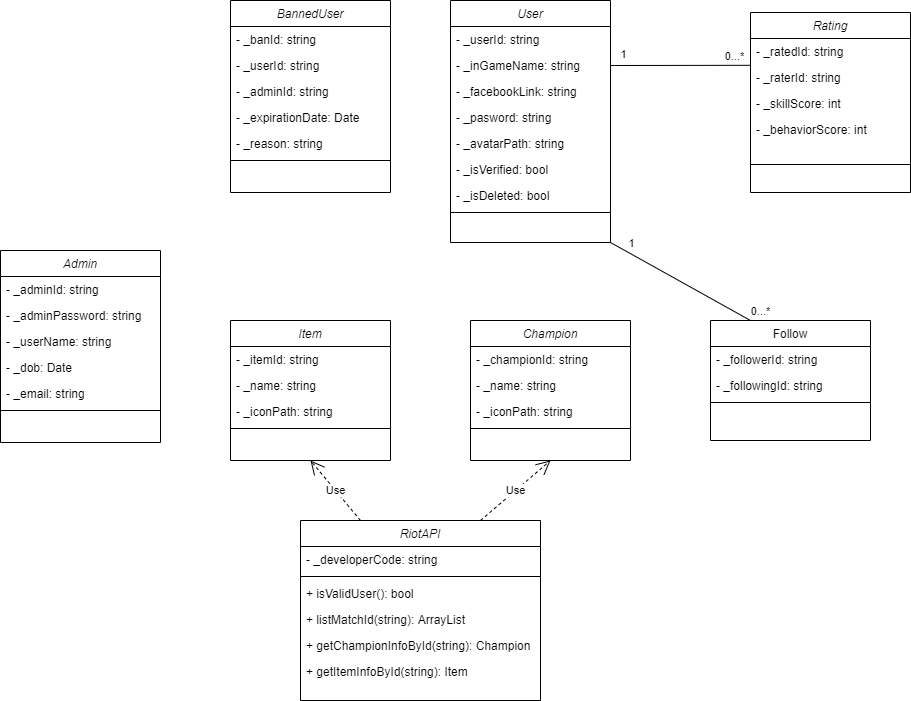

The diagram above was exported from draw.io. Its source (the exported page's mxGraphModel, read from the mxfile embedded in the PNG):
<mxGraphModel dx="2065" dy="548" grid="1" gridSize="10" guides="1" tooltips="1" connect="1" arrows="1" fold="1" page="1" pageScale="1" pageWidth="827" pageHeight="1169" math="0" shadow="0">
  <root>
    <mxCell id="WIyWlLk6GJQsqaUBKTNV-0" />
    <mxCell id="WIyWlLk6GJQsqaUBKTNV-1" parent="WIyWlLk6GJQsqaUBKTNV-0" />
    <mxCell id="zkfFHV4jXpPFQw0GAbJ--0" value="User" style="swimlane;fontStyle=2;align=center;verticalAlign=top;childLayout=stackLayout;horizontal=1;startSize=26;horizontalStack=0;resizeParent=1;resizeLast=0;collapsible=1;marginBottom=0;rounded=0;shadow=0;strokeWidth=1;" parent="WIyWlLk6GJQsqaUBKTNV-1" vertex="1">
      <mxGeometry x="220" y="120" width="160" height="242" as="geometry">
        <mxRectangle x="230" y="140" width="160" height="26" as="alternateBounds" />
      </mxGeometry>
    </mxCell>
    <mxCell id="zkfFHV4jXpPFQw0GAbJ--1" value="- _userId: string" style="text;align=left;verticalAlign=top;spacingLeft=4;spacingRight=4;overflow=hidden;rotatable=0;points=[[0,0.5],[1,0.5]];portConstraint=eastwest;" parent="zkfFHV4jXpPFQw0GAbJ--0" vertex="1">
      <mxGeometry y="26" width="160" height="26" as="geometry" />
    </mxCell>
    <mxCell id="zkfFHV4jXpPFQw0GAbJ--2" value="- _inGameName: string" style="text;align=left;verticalAlign=top;spacingLeft=4;spacingRight=4;overflow=hidden;rotatable=0;points=[[0,0.5],[1,0.5]];portConstraint=eastwest;rounded=0;shadow=0;html=0;" parent="zkfFHV4jXpPFQw0GAbJ--0" vertex="1">
      <mxGeometry y="52" width="160" height="26" as="geometry" />
    </mxCell>
    <mxCell id="zkfFHV4jXpPFQw0GAbJ--3" value="- _facebookLink: string" style="text;align=left;verticalAlign=top;spacingLeft=4;spacingRight=4;overflow=hidden;rotatable=0;points=[[0,0.5],[1,0.5]];portConstraint=eastwest;rounded=0;shadow=0;html=0;" parent="zkfFHV4jXpPFQw0GAbJ--0" vertex="1">
      <mxGeometry y="78" width="160" height="26" as="geometry" />
    </mxCell>
    <mxCell id="dDP6g_YnqMMxuJiehY0t-0" value="- _pasword: string" style="text;align=left;verticalAlign=top;spacingLeft=4;spacingRight=4;overflow=hidden;rotatable=0;points=[[0,0.5],[1,0.5]];portConstraint=eastwest;rounded=0;shadow=0;html=0;" parent="zkfFHV4jXpPFQw0GAbJ--0" vertex="1">
      <mxGeometry y="104" width="160" height="26" as="geometry" />
    </mxCell>
    <mxCell id="dDP6g_YnqMMxuJiehY0t-1" value="- _avatarPath: string" style="text;align=left;verticalAlign=top;spacingLeft=4;spacingRight=4;overflow=hidden;rotatable=0;points=[[0,0.5],[1,0.5]];portConstraint=eastwest;rounded=0;shadow=0;html=0;" parent="zkfFHV4jXpPFQw0GAbJ--0" vertex="1">
      <mxGeometry y="130" width="160" height="26" as="geometry" />
    </mxCell>
    <mxCell id="dDP6g_YnqMMxuJiehY0t-3" value="- _isVerified: bool" style="text;align=left;verticalAlign=top;spacingLeft=4;spacingRight=4;overflow=hidden;rotatable=0;points=[[0,0.5],[1,0.5]];portConstraint=eastwest;rounded=0;shadow=0;html=0;" parent="zkfFHV4jXpPFQw0GAbJ--0" vertex="1">
      <mxGeometry y="156" width="160" height="26" as="geometry" />
    </mxCell>
    <mxCell id="dDP6g_YnqMMxuJiehY0t-4" value="- _isDeleted: bool" style="text;align=left;verticalAlign=top;spacingLeft=4;spacingRight=4;overflow=hidden;rotatable=0;points=[[0,0.5],[1,0.5]];portConstraint=eastwest;rounded=0;shadow=0;html=0;" parent="zkfFHV4jXpPFQw0GAbJ--0" vertex="1">
      <mxGeometry y="182" width="160" height="26" as="geometry" />
    </mxCell>
    <mxCell id="zkfFHV4jXpPFQw0GAbJ--4" value="" style="line;html=1;strokeWidth=1;align=left;verticalAlign=middle;spacingTop=-1;spacingLeft=3;spacingRight=3;rotatable=0;labelPosition=right;points=[];portConstraint=eastwest;" parent="zkfFHV4jXpPFQw0GAbJ--0" vertex="1">
      <mxGeometry y="208" width="160" height="8" as="geometry" />
    </mxCell>
    <mxCell id="zkfFHV4jXpPFQw0GAbJ--17" value="Follow" style="swimlane;fontStyle=0;align=center;verticalAlign=top;childLayout=stackLayout;horizontal=1;startSize=26;horizontalStack=0;resizeParent=1;resizeLast=0;collapsible=1;marginBottom=0;rounded=0;shadow=0;strokeWidth=1;" parent="WIyWlLk6GJQsqaUBKTNV-1" vertex="1">
      <mxGeometry x="480" y="440" width="160" height="120" as="geometry">
        <mxRectangle x="550" y="140" width="160" height="26" as="alternateBounds" />
      </mxGeometry>
    </mxCell>
    <mxCell id="zkfFHV4jXpPFQw0GAbJ--19" value="- _followerId: string" style="text;align=left;verticalAlign=top;spacingLeft=4;spacingRight=4;overflow=hidden;rotatable=0;points=[[0,0.5],[1,0.5]];portConstraint=eastwest;rounded=0;shadow=0;html=0;" parent="zkfFHV4jXpPFQw0GAbJ--17" vertex="1">
      <mxGeometry y="26" width="160" height="26" as="geometry" />
    </mxCell>
    <mxCell id="zkfFHV4jXpPFQw0GAbJ--20" value="- _followingId: string" style="text;align=left;verticalAlign=top;spacingLeft=4;spacingRight=4;overflow=hidden;rotatable=0;points=[[0,0.5],[1,0.5]];portConstraint=eastwest;rounded=0;shadow=0;html=0;" parent="zkfFHV4jXpPFQw0GAbJ--17" vertex="1">
      <mxGeometry y="52" width="160" height="26" as="geometry" />
    </mxCell>
    <mxCell id="zkfFHV4jXpPFQw0GAbJ--23" value="" style="line;html=1;strokeWidth=1;align=left;verticalAlign=middle;spacingTop=-1;spacingLeft=3;spacingRight=3;rotatable=0;labelPosition=right;points=[];portConstraint=eastwest;" parent="zkfFHV4jXpPFQw0GAbJ--17" vertex="1">
      <mxGeometry y="78" width="160" height="8" as="geometry" />
    </mxCell>
    <mxCell id="iaJHzadG2bhLjefMvqal-0" value="Rating" style="swimlane;fontStyle=2;align=center;verticalAlign=top;childLayout=stackLayout;horizontal=1;startSize=26;horizontalStack=0;resizeParent=1;resizeLast=0;collapsible=1;marginBottom=0;rounded=0;shadow=0;strokeWidth=1;" parent="WIyWlLk6GJQsqaUBKTNV-1" vertex="1">
      <mxGeometry x="520" y="132" width="160" height="180" as="geometry">
        <mxRectangle x="230" y="140" width="160" height="26" as="alternateBounds" />
      </mxGeometry>
    </mxCell>
    <mxCell id="iaJHzadG2bhLjefMvqal-1" value="- _ratedId: string" style="text;align=left;verticalAlign=top;spacingLeft=4;spacingRight=4;overflow=hidden;rotatable=0;points=[[0,0.5],[1,0.5]];portConstraint=eastwest;" parent="iaJHzadG2bhLjefMvqal-0" vertex="1">
      <mxGeometry y="26" width="160" height="26" as="geometry" />
    </mxCell>
    <mxCell id="iaJHzadG2bhLjefMvqal-2" value="- _raterId: string" style="text;align=left;verticalAlign=top;spacingLeft=4;spacingRight=4;overflow=hidden;rotatable=0;points=[[0,0.5],[1,0.5]];portConstraint=eastwest;rounded=0;shadow=0;html=0;" parent="iaJHzadG2bhLjefMvqal-0" vertex="1">
      <mxGeometry y="52" width="160" height="26" as="geometry" />
    </mxCell>
    <mxCell id="iaJHzadG2bhLjefMvqal-3" value="- _skillScore: int" style="text;align=left;verticalAlign=top;spacingLeft=4;spacingRight=4;overflow=hidden;rotatable=0;points=[[0,0.5],[1,0.5]];portConstraint=eastwest;rounded=0;shadow=0;html=0;" parent="iaJHzadG2bhLjefMvqal-0" vertex="1">
      <mxGeometry y="78" width="160" height="26" as="geometry" />
    </mxCell>
    <mxCell id="iaJHzadG2bhLjefMvqal-4" value="- _behaviorScore: int" style="text;align=left;verticalAlign=top;spacingLeft=4;spacingRight=4;overflow=hidden;rotatable=0;points=[[0,0.5],[1,0.5]];portConstraint=eastwest;rounded=0;shadow=0;html=0;" parent="iaJHzadG2bhLjefMvqal-0" vertex="1">
      <mxGeometry y="104" width="160" height="26" as="geometry" />
    </mxCell>
    <mxCell id="iaJHzadG2bhLjefMvqal-8" value="" style="line;html=1;strokeWidth=1;align=left;verticalAlign=middle;spacingTop=-1;spacingLeft=3;spacingRight=3;rotatable=0;labelPosition=right;points=[];portConstraint=eastwest;" parent="iaJHzadG2bhLjefMvqal-0" vertex="1">
      <mxGeometry y="130" width="160" height="44" as="geometry" />
    </mxCell>
    <mxCell id="iaJHzadG2bhLjefMvqal-9" value="BannedUser" style="swimlane;fontStyle=2;align=center;verticalAlign=top;childLayout=stackLayout;horizontal=1;startSize=26;horizontalStack=0;resizeParent=1;resizeLast=0;collapsible=1;marginBottom=0;rounded=0;shadow=0;strokeWidth=1;" parent="WIyWlLk6GJQsqaUBKTNV-1" vertex="1">
      <mxGeometry y="120" width="160" height="192" as="geometry">
        <mxRectangle x="230" y="140" width="160" height="26" as="alternateBounds" />
      </mxGeometry>
    </mxCell>
    <mxCell id="iaJHzadG2bhLjefMvqal-10" value="- _banId: string" style="text;align=left;verticalAlign=top;spacingLeft=4;spacingRight=4;overflow=hidden;rotatable=0;points=[[0,0.5],[1,0.5]];portConstraint=eastwest;" parent="iaJHzadG2bhLjefMvqal-9" vertex="1">
      <mxGeometry y="26" width="160" height="26" as="geometry" />
    </mxCell>
    <mxCell id="iaJHzadG2bhLjefMvqal-11" value="- _userId: string" style="text;align=left;verticalAlign=top;spacingLeft=4;spacingRight=4;overflow=hidden;rotatable=0;points=[[0,0.5],[1,0.5]];portConstraint=eastwest;rounded=0;shadow=0;html=0;" parent="iaJHzadG2bhLjefMvqal-9" vertex="1">
      <mxGeometry y="52" width="160" height="26" as="geometry" />
    </mxCell>
    <mxCell id="iaJHzadG2bhLjefMvqal-12" value="- _adminId: string" style="text;align=left;verticalAlign=top;spacingLeft=4;spacingRight=4;overflow=hidden;rotatable=0;points=[[0,0.5],[1,0.5]];portConstraint=eastwest;rounded=0;shadow=0;html=0;" parent="iaJHzadG2bhLjefMvqal-9" vertex="1">
      <mxGeometry y="78" width="160" height="26" as="geometry" />
    </mxCell>
    <mxCell id="iaJHzadG2bhLjefMvqal-13" value="- _expirationDate: Date" style="text;align=left;verticalAlign=top;spacingLeft=4;spacingRight=4;overflow=hidden;rotatable=0;points=[[0,0.5],[1,0.5]];portConstraint=eastwest;rounded=0;shadow=0;html=0;" parent="iaJHzadG2bhLjefMvqal-9" vertex="1">
      <mxGeometry y="104" width="160" height="26" as="geometry" />
    </mxCell>
    <mxCell id="iaJHzadG2bhLjefMvqal-15" value="- _reason: string" style="text;align=left;verticalAlign=top;spacingLeft=4;spacingRight=4;overflow=hidden;rotatable=0;points=[[0,0.5],[1,0.5]];portConstraint=eastwest;rounded=0;shadow=0;html=0;" parent="iaJHzadG2bhLjefMvqal-9" vertex="1">
      <mxGeometry y="130" width="160" height="26" as="geometry" />
    </mxCell>
    <mxCell id="iaJHzadG2bhLjefMvqal-14" value="" style="line;html=1;strokeWidth=1;align=left;verticalAlign=middle;spacingTop=-1;spacingLeft=3;spacingRight=3;rotatable=0;labelPosition=right;points=[];portConstraint=eastwest;" parent="iaJHzadG2bhLjefMvqal-9" vertex="1">
      <mxGeometry y="156" width="160" height="8" as="geometry" />
    </mxCell>
    <mxCell id="iaJHzadG2bhLjefMvqal-16" value="Champion" style="swimlane;fontStyle=2;align=center;verticalAlign=top;childLayout=stackLayout;horizontal=1;startSize=26;horizontalStack=0;resizeParent=1;resizeLast=0;collapsible=1;marginBottom=0;rounded=0;shadow=0;strokeWidth=1;" parent="WIyWlLk6GJQsqaUBKTNV-1" vertex="1">
      <mxGeometry x="240" y="440" width="160" height="140" as="geometry">
        <mxRectangle x="230" y="140" width="160" height="26" as="alternateBounds" />
      </mxGeometry>
    </mxCell>
    <mxCell id="iaJHzadG2bhLjefMvqal-17" value="- _championId: string" style="text;align=left;verticalAlign=top;spacingLeft=4;spacingRight=4;overflow=hidden;rotatable=0;points=[[0,0.5],[1,0.5]];portConstraint=eastwest;" parent="iaJHzadG2bhLjefMvqal-16" vertex="1">
      <mxGeometry y="26" width="160" height="26" as="geometry" />
    </mxCell>
    <mxCell id="iaJHzadG2bhLjefMvqal-18" value="- _name: string" style="text;align=left;verticalAlign=top;spacingLeft=4;spacingRight=4;overflow=hidden;rotatable=0;points=[[0,0.5],[1,0.5]];portConstraint=eastwest;rounded=0;shadow=0;html=0;" parent="iaJHzadG2bhLjefMvqal-16" vertex="1">
      <mxGeometry y="52" width="160" height="26" as="geometry" />
    </mxCell>
    <mxCell id="iaJHzadG2bhLjefMvqal-19" value="- _iconPath: string" style="text;align=left;verticalAlign=top;spacingLeft=4;spacingRight=4;overflow=hidden;rotatable=0;points=[[0,0.5],[1,0.5]];portConstraint=eastwest;rounded=0;shadow=0;html=0;" parent="iaJHzadG2bhLjefMvqal-16" vertex="1">
      <mxGeometry y="78" width="160" height="26" as="geometry" />
    </mxCell>
    <mxCell id="iaJHzadG2bhLjefMvqal-22" value="" style="line;html=1;strokeWidth=1;align=left;verticalAlign=middle;spacingTop=-1;spacingLeft=3;spacingRight=3;rotatable=0;labelPosition=right;points=[];portConstraint=eastwest;" parent="iaJHzadG2bhLjefMvqal-16" vertex="1">
      <mxGeometry y="104" width="160" height="8" as="geometry" />
    </mxCell>
    <mxCell id="iaJHzadG2bhLjefMvqal-23" value="Item" style="swimlane;fontStyle=2;align=center;verticalAlign=top;childLayout=stackLayout;horizontal=1;startSize=26;horizontalStack=0;resizeParent=1;resizeLast=0;collapsible=1;marginBottom=0;rounded=0;shadow=0;strokeWidth=1;" parent="WIyWlLk6GJQsqaUBKTNV-1" vertex="1">
      <mxGeometry y="440" width="160" height="140" as="geometry">
        <mxRectangle x="230" y="140" width="160" height="26" as="alternateBounds" />
      </mxGeometry>
    </mxCell>
    <mxCell id="iaJHzadG2bhLjefMvqal-24" value="- _itemId: string" style="text;align=left;verticalAlign=top;spacingLeft=4;spacingRight=4;overflow=hidden;rotatable=0;points=[[0,0.5],[1,0.5]];portConstraint=eastwest;" parent="iaJHzadG2bhLjefMvqal-23" vertex="1">
      <mxGeometry y="26" width="160" height="26" as="geometry" />
    </mxCell>
    <mxCell id="iaJHzadG2bhLjefMvqal-25" value="- _name: string" style="text;align=left;verticalAlign=top;spacingLeft=4;spacingRight=4;overflow=hidden;rotatable=0;points=[[0,0.5],[1,0.5]];portConstraint=eastwest;rounded=0;shadow=0;html=0;" parent="iaJHzadG2bhLjefMvqal-23" vertex="1">
      <mxGeometry y="52" width="160" height="26" as="geometry" />
    </mxCell>
    <mxCell id="iaJHzadG2bhLjefMvqal-26" value="- _iconPath: string" style="text;align=left;verticalAlign=top;spacingLeft=4;spacingRight=4;overflow=hidden;rotatable=0;points=[[0,0.5],[1,0.5]];portConstraint=eastwest;rounded=0;shadow=0;html=0;" parent="iaJHzadG2bhLjefMvqal-23" vertex="1">
      <mxGeometry y="78" width="160" height="26" as="geometry" />
    </mxCell>
    <mxCell id="iaJHzadG2bhLjefMvqal-27" value="" style="line;html=1;strokeWidth=1;align=left;verticalAlign=middle;spacingTop=-1;spacingLeft=3;spacingRight=3;rotatable=0;labelPosition=right;points=[];portConstraint=eastwest;" parent="iaJHzadG2bhLjefMvqal-23" vertex="1">
      <mxGeometry y="104" width="160" height="8" as="geometry" />
    </mxCell>
    <mxCell id="iaJHzadG2bhLjefMvqal-28" value="Admin" style="swimlane;fontStyle=2;align=center;verticalAlign=top;childLayout=stackLayout;horizontal=1;startSize=26;horizontalStack=0;resizeParent=1;resizeLast=0;collapsible=1;marginBottom=0;rounded=0;shadow=0;strokeWidth=1;" parent="WIyWlLk6GJQsqaUBKTNV-1" vertex="1">
      <mxGeometry x="-230" y="370" width="160" height="192" as="geometry">
        <mxRectangle x="230" y="140" width="160" height="26" as="alternateBounds" />
      </mxGeometry>
    </mxCell>
    <mxCell id="iaJHzadG2bhLjefMvqal-29" value="- _adminId: string" style="text;align=left;verticalAlign=top;spacingLeft=4;spacingRight=4;overflow=hidden;rotatable=0;points=[[0,0.5],[1,0.5]];portConstraint=eastwest;" parent="iaJHzadG2bhLjefMvqal-28" vertex="1">
      <mxGeometry y="26" width="160" height="26" as="geometry" />
    </mxCell>
    <mxCell id="iaJHzadG2bhLjefMvqal-30" value="- _adminPassword: string" style="text;align=left;verticalAlign=top;spacingLeft=4;spacingRight=4;overflow=hidden;rotatable=0;points=[[0,0.5],[1,0.5]];portConstraint=eastwest;rounded=0;shadow=0;html=0;" parent="iaJHzadG2bhLjefMvqal-28" vertex="1">
      <mxGeometry y="52" width="160" height="26" as="geometry" />
    </mxCell>
    <mxCell id="iaJHzadG2bhLjefMvqal-31" value="- _userName: string" style="text;align=left;verticalAlign=top;spacingLeft=4;spacingRight=4;overflow=hidden;rotatable=0;points=[[0,0.5],[1,0.5]];portConstraint=eastwest;rounded=0;shadow=0;html=0;" parent="iaJHzadG2bhLjefMvqal-28" vertex="1">
      <mxGeometry y="78" width="160" height="26" as="geometry" />
    </mxCell>
    <mxCell id="iaJHzadG2bhLjefMvqal-32" value="- _dob: Date" style="text;align=left;verticalAlign=top;spacingLeft=4;spacingRight=4;overflow=hidden;rotatable=0;points=[[0,0.5],[1,0.5]];portConstraint=eastwest;rounded=0;shadow=0;html=0;" parent="iaJHzadG2bhLjefMvqal-28" vertex="1">
      <mxGeometry y="104" width="160" height="26" as="geometry" />
    </mxCell>
    <mxCell id="iaJHzadG2bhLjefMvqal-33" value="- _email: string" style="text;align=left;verticalAlign=top;spacingLeft=4;spacingRight=4;overflow=hidden;rotatable=0;points=[[0,0.5],[1,0.5]];portConstraint=eastwest;rounded=0;shadow=0;html=0;" parent="iaJHzadG2bhLjefMvqal-28" vertex="1">
      <mxGeometry y="130" width="160" height="26" as="geometry" />
    </mxCell>
    <mxCell id="iaJHzadG2bhLjefMvqal-34" value="" style="line;html=1;strokeWidth=1;align=left;verticalAlign=middle;spacingTop=-1;spacingLeft=3;spacingRight=3;rotatable=0;labelPosition=right;points=[];portConstraint=eastwest;" parent="iaJHzadG2bhLjefMvqal-28" vertex="1">
      <mxGeometry y="156" width="160" height="8" as="geometry" />
    </mxCell>
    <mxCell id="iaJHzadG2bhLjefMvqal-38" value="" style="endArrow=none;html=1;rounded=0;entryX=-0.001;entryY=0.031;entryDx=0;entryDy=0;exitX=1;exitY=0.5;exitDx=0;exitDy=0;entryPerimeter=0;" parent="WIyWlLk6GJQsqaUBKTNV-1" source="zkfFHV4jXpPFQw0GAbJ--2" target="iaJHzadG2bhLjefMvqal-2" edge="1">
      <mxGeometry relative="1" as="geometry">
        <mxPoint x="381" y="185" as="sourcePoint" />
        <mxPoint x="590" y="240" as="targetPoint" />
      </mxGeometry>
    </mxCell>
    <mxCell id="iaJHzadG2bhLjefMvqal-42" value="1" style="edgeLabel;html=1;align=center;verticalAlign=middle;resizable=0;points=[];" parent="iaJHzadG2bhLjefMvqal-38" vertex="1" connectable="0">
      <mxGeometry x="-0.827" y="-1" relative="1" as="geometry">
        <mxPoint y="-12" as="offset" />
      </mxGeometry>
    </mxCell>
    <mxCell id="iaJHzadG2bhLjefMvqal-43" value="0...*" style="edgeLabel;html=1;align=center;verticalAlign=middle;resizable=0;points=[];" parent="iaJHzadG2bhLjefMvqal-38" vertex="1" connectable="0">
      <mxGeometry x="0.7741" y="3" relative="1" as="geometry">
        <mxPoint y="-6" as="offset" />
      </mxGeometry>
    </mxCell>
    <mxCell id="iaJHzadG2bhLjefMvqal-40" value="" style="endArrow=none;html=1;rounded=0;exitX=1;exitY=1;exitDx=0;exitDy=0;entryX=0.25;entryY=0;entryDx=0;entryDy=0;" parent="WIyWlLk6GJQsqaUBKTNV-1" source="zkfFHV4jXpPFQw0GAbJ--0" target="zkfFHV4jXpPFQw0GAbJ--17" edge="1">
      <mxGeometry relative="1" as="geometry">
        <mxPoint x="460" y="390" as="sourcePoint" />
        <mxPoint x="620" y="390" as="targetPoint" />
      </mxGeometry>
    </mxCell>
    <mxCell id="iaJHzadG2bhLjefMvqal-46" value="1" style="edgeLabel;html=1;align=center;verticalAlign=middle;resizable=0;points=[];" parent="iaJHzadG2bhLjefMvqal-40" vertex="1" connectable="0">
      <mxGeometry x="-0.8211" y="2" relative="1" as="geometry">
        <mxPoint x="7" y="-5" as="offset" />
      </mxGeometry>
    </mxCell>
    <mxCell id="iaJHzadG2bhLjefMvqal-47" value="0...*" style="edgeLabel;html=1;align=center;verticalAlign=middle;resizable=0;points=[];" parent="iaJHzadG2bhLjefMvqal-40" vertex="1" connectable="0">
      <mxGeometry x="0.7704" y="3" relative="1" as="geometry">
        <mxPoint x="24" y="2" as="offset" />
      </mxGeometry>
    </mxCell>
    <mxCell id="iaJHzadG2bhLjefMvqal-48" value="RiotAPI" style="swimlane;fontStyle=2;align=center;verticalAlign=top;childLayout=stackLayout;horizontal=1;startSize=26;horizontalStack=0;resizeParent=1;resizeLast=0;collapsible=1;marginBottom=0;rounded=0;shadow=0;strokeWidth=1;" parent="WIyWlLk6GJQsqaUBKTNV-1" vertex="1">
      <mxGeometry x="70" y="640" width="240" height="180" as="geometry">
        <mxRectangle x="230" y="140" width="160" height="26" as="alternateBounds" />
      </mxGeometry>
    </mxCell>
    <mxCell id="iaJHzadG2bhLjefMvqal-49" value="- _developerCode: string" style="text;align=left;verticalAlign=top;spacingLeft=4;spacingRight=4;overflow=hidden;rotatable=0;points=[[0,0.5],[1,0.5]];portConstraint=eastwest;" parent="iaJHzadG2bhLjefMvqal-48" vertex="1">
      <mxGeometry y="26" width="240" height="26" as="geometry" />
    </mxCell>
    <mxCell id="iaJHzadG2bhLjefMvqal-54" value="" style="line;html=1;strokeWidth=1;align=left;verticalAlign=middle;spacingTop=-1;spacingLeft=3;spacingRight=3;rotatable=0;labelPosition=right;points=[];portConstraint=eastwest;" parent="iaJHzadG2bhLjefMvqal-48" vertex="1">
      <mxGeometry y="52" width="240" height="8" as="geometry" />
    </mxCell>
    <mxCell id="iaJHzadG2bhLjefMvqal-55" value="+ isValidUser(): bool" style="text;align=left;verticalAlign=top;spacingLeft=4;spacingRight=4;overflow=hidden;rotatable=0;points=[[0,0.5],[1,0.5]];portConstraint=eastwest;rounded=0;shadow=0;html=0;" parent="iaJHzadG2bhLjefMvqal-48" vertex="1">
      <mxGeometry y="60" width="240" height="26" as="geometry" />
    </mxCell>
    <mxCell id="iaJHzadG2bhLjefMvqal-56" value="+ listMatchId(string): ArrayList" style="text;align=left;verticalAlign=top;spacingLeft=4;spacingRight=4;overflow=hidden;rotatable=0;points=[[0,0.5],[1,0.5]];portConstraint=eastwest;rounded=0;shadow=0;html=0;" parent="iaJHzadG2bhLjefMvqal-48" vertex="1">
      <mxGeometry y="86" width="240" height="26" as="geometry" />
    </mxCell>
    <mxCell id="iaJHzadG2bhLjefMvqal-57" value="+ getChampionInfoById(string): Champion" style="text;align=left;verticalAlign=top;spacingLeft=4;spacingRight=4;overflow=hidden;rotatable=0;points=[[0,0.5],[1,0.5]];portConstraint=eastwest;rounded=0;shadow=0;html=0;" parent="iaJHzadG2bhLjefMvqal-48" vertex="1">
      <mxGeometry y="112" width="240" height="26" as="geometry" />
    </mxCell>
    <mxCell id="iaJHzadG2bhLjefMvqal-58" value="+ getItemInfoById(string): Item" style="text;align=left;verticalAlign=top;spacingLeft=4;spacingRight=4;overflow=hidden;rotatable=0;points=[[0,0.5],[1,0.5]];portConstraint=eastwest;rounded=0;shadow=0;html=0;" parent="iaJHzadG2bhLjefMvqal-48" vertex="1">
      <mxGeometry y="138" width="240" height="26" as="geometry" />
    </mxCell>
    <mxCell id="iaJHzadG2bhLjefMvqal-59" value="Use" style="endArrow=open;endSize=12;dashed=1;html=1;exitX=0.75;exitY=0;exitDx=0;exitDy=0;" parent="WIyWlLk6GJQsqaUBKTNV-1" source="iaJHzadG2bhLjefMvqal-48" edge="1">
      <mxGeometry width="160" relative="1" as="geometry">
        <mxPoint x="350" y="670" as="sourcePoint" />
        <mxPoint x="320" y="580" as="targetPoint" />
      </mxGeometry>
    </mxCell>
    <mxCell id="iaJHzadG2bhLjefMvqal-63" value="Use" style="endArrow=open;endSize=12;dashed=1;html=1;entryX=0.5;entryY=1;entryDx=0;entryDy=0;exitX=0.25;exitY=0;exitDx=0;exitDy=0;" parent="WIyWlLk6GJQsqaUBKTNV-1" source="iaJHzadG2bhLjefMvqal-48" target="iaJHzadG2bhLjefMvqal-23" edge="1">
      <mxGeometry width="160" relative="1" as="geometry">
        <mxPoint x="180" y="600" as="sourcePoint" />
        <mxPoint x="160" y="640" as="targetPoint" />
      </mxGeometry>
    </mxCell>
  </root>
</mxGraphModel>